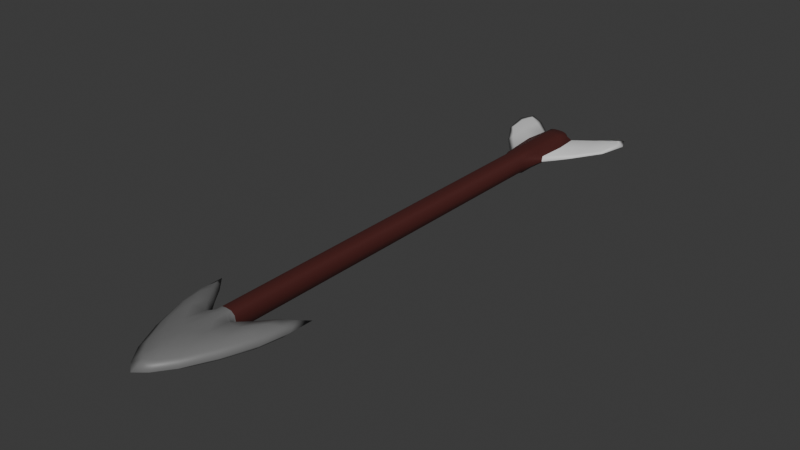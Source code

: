 # Source: Arrow.blend  (saved by Blender 5.0.119; exported with 4.5.12 LTS)
import bpy
from mathutils import Matrix  # noqa: F401  (used for matrix-valued properties, if any)

bpy.ops.wm.read_factory_settings(use_empty=True)
scene = bpy.context.scene
scene.name = 'Scene'

# ---- collections
col_collection = bpy.data.collections.new('Collection'); scene.collection.children.link(col_collection)

# ---- materials (node trees are filled in below, after node groups)
mat_wood = bpy.data.materials.new('Wood')
mat_wood.alpha_threshold = 0.0
mat_wood.use_backface_culling_lightprobe_volume = False
mat_wood.roughness = 0.5
mat_wood.line_color = (0.0, 0.0, 0.0, 1.0)
mat_metal = bpy.data.materials.new('Metal')
mat_feather = bpy.data.materials.new('Feather')

# ---- material node trees
mat_wood.use_nodes = True; mat_wood.node_tree.nodes.clear()
_N = mat_wood.node_tree.nodes; _L = mat_wood.node_tree.links
n0 = _N.new('ShaderNodeOutputMaterial'); n0.name = 'Material Output'; n0.location = (200, 100)
n1 = _N.new('ShaderNodeBsdfPrincipled'); n1.name = 'Principled BSDF'; n1.location = (-200, 100)
n1.inputs[0].default_value = (0.07199, 0.01551, 0.01344, 1.0)
_L.new(n1.outputs[0], n0.inputs[0])
n0.is_active_output = True
mat_metal.use_nodes = True; mat_metal.node_tree.nodes.clear()
_N = mat_metal.node_tree.nodes; _L = mat_metal.node_tree.links
n0 = _N.new('ShaderNodeBsdfPrincipled'); n0.name = 'Principled BSDF'; n0.location = (-200, 100)
n0.inputs[0].default_value = (0.1701, 0.1701, 0.1701, 1.0)
n1 = _N.new('ShaderNodeOutputMaterial'); n1.name = 'Material Output'; n1.location = (200, 100)
_L.new(n0.outputs[0], n1.inputs[0])
n1.is_active_output = True
mat_feather.use_nodes = True; mat_feather.node_tree.nodes.clear()
_N = mat_feather.node_tree.nodes; _L = mat_feather.node_tree.links
n0 = _N.new('ShaderNodeBsdfPrincipled'); n0.name = 'Principled BSDF'; n0.location = (-200, 100)
n1 = _N.new('ShaderNodeOutputMaterial'); n1.name = 'Material Output'; n1.location = (200, 100)
_L.new(n0.outputs[0], n1.inputs[0])
n1.is_active_output = True

# ---- world
world_world = bpy.data.worlds.new('World'); scene.world = world_world
world_world.use_nodes = True; world_world.node_tree.nodes.clear()
_N = world_world.node_tree.nodes; _L = world_world.node_tree.links
n0 = _N.new('ShaderNodeOutputWorld'); n0.name = 'World Output'; n0.location = (200, 100)
n1 = _N.new('ShaderNodeBackground'); n1.name = 'Background'; n1.location = (-200, 100)
n1.inputs[0].default_value = (0.05088, 0.05088, 0.05088, 1.0)
_L.new(n1.outputs[0], n0.inputs[0])
n0.is_active_output = True
world_world.color = (0.05088, 0.05088, 0.05088)
world_world.sun_shadow_jitter_overblur = 0.0

# ---- meshes
me_cube_001 = bpy.data.meshes.new('Cube.001')
me_cube_001.from_pydata([(-0.189, -3.094, -0.1153), (-0.189, -3.094, 0.1153), (-0.1272, 3.723, -0.1345), (-0.1272, 3.723, 0.1345), (2.369e-08, -3.21, -0.1517), (2.369e-08, -3.21, 0.1517), (2.369e-08, 3.724, -0.1517), (2.369e-08, 3.724, 0.1517), (2.369e-08, 3.013, 0.1518), (2.369e-08, 3.013, -0.1516), (-0.1272, 3.016, 0.1346), (-0.1272, 3.016, -0.1345), (2.369e-08, -3.849, -0.1264), (2.369e-08, -3.849, 0.1264), (-0.2229, -3.669, 0.1264), (-0.2229, -3.669, -0.1264), (2.369e-08, 3.957, 0.1011), (2.369e-08, 3.957, -0.1011), (-0.1272, 3.944, -0.09043), (-0.1272, 3.944, 0.09039), (-0.1343, 2.702, -0.1075), (-0.2542, 3.09, 0.04739), (-0.2542, 3.09, -0.04738), (-0.2542, 3.885, -0.0474), (-0.2542, 3.885, 0.04737), (-0.1343, 2.702, 0.1076), (-0.7876, 4.369, 0.01796), (-0.7876, 4.369, -0.018), (-0.7876, 3.837, -0.018), (-0.7876, 3.837, 0.01796), (-0.5535, -2.639, -0.08429), (-0.5535, -2.639, 0.08425), (-0.5301, -3.084, 0.1137), (-0.5301, -3.084, -0.1138), (-0.1272, -2.938, 0.1011), (-0.1272, -2.938, -0.1011), (2.369e-08, -2.938, 0.1517), (2.369e-08, -2.938, -0.1517), (-0.675, -3.073, -1.835e-05), (-0.751, -2.343, -1.835e-05), (2.369e-08, -4.294, -1.835e-05), (-0.322, -3.938, -1.835e-05), (0.189, -3.094, -0.1153), (0.189, -3.094, 0.1153), (0.1272, 3.723, -0.1345), (0.1272, 3.723, 0.1345), (0.1272, 3.016, 0.1346), (0.1272, 3.016, -0.1345), (0.2229, -3.669, 0.1264), (0.2229, -3.669, -0.1264), (0.1272, 3.944, -0.09043), (0.1272, 3.944, 0.09039), (0.1343, 2.702, -0.1075), (0.2542, 3.09, 0.04739), (0.2542, 3.09, -0.04738), (0.2542, 3.885, -0.0474), (0.2542, 3.885, 0.04737), (0.1343, 2.702, 0.1076), (0.7876, 4.369, 0.01796), (0.7876, 4.369, -0.018), (0.7876, 3.837, -0.018), (0.7876, 3.837, 0.01796), (0.5535, -2.639, -0.08429), (0.5535, -2.639, 0.08425), (0.5301, -3.084, 0.1137), (0.5301, -3.084, -0.1138), (0.1272, -2.938, 0.1011), (0.1272, -2.938, -0.1011), (0.675, -3.073, -1.835e-05), (0.751, -2.343, -1.835e-05), (0.322, -3.938, -1.835e-05), (2.369e-08, 2.702, -0.1516), (-0.2202, -2.989, -1.739e-05), (2.369e-08, -3.516, 0.1485), (-0.1599, 3.917, -0.06924), (-0.07313, 3.724, -0.1495), (-0.07313, 3.724, 0.1495), (-0.1272, 3.897, -0.1317), (-0.1272, 3.953, -1.835e-05), (-0.07952, -3.197, -0.148), (-0.07952, -3.197, 0.1479), (-0.07313, 3.013, 0.1496), (-0.07313, 3.013, -0.1495), (2.369e-08, 3.374, 0.1517), (-0.1336, -3.018, -0.1027), (-0.1279, 2.749, 0.1347), (-0.1272, 3.374, -0.1329), (-0.2041, -3.381, 0.1448), (-0.2041, -3.381, -0.1448), (2.369e-08, -3.516, -0.1485), (-0.1272, 3.374, 0.133), (-0.09401, -3.813, 0.1264), (-0.09401, -3.813, -0.1264), (2.369e-08, -4.1, 0.07267), (2.369e-08, 3.903, -0.1454), (2.369e-08, 3.374, -0.1516), (-0.1272, 3.897, 0.1317), (2.369e-08, 3.903, 0.1454), (2.369e-08, 3.969, -1.835e-05), (-0.07313, 3.955, 0.09977), (-0.07313, 3.955, -0.0998), (2.369e-08, -3.033, 0.1517), (-0.1279, 2.749, -0.1346), (-0.1599, 3.917, 0.06921), (-0.2852, 4.024, -1.809e-05), (-0.2852, 3.527, -0.05378), (-0.2852, 3.018, 4.087e-07), (-0.2852, 3.527, 0.05377), (-0.1599, 3.028, -0.09841), (-0.1599, 3.737, -0.09845), (-0.1599, 3.028, 0.09848), (-0.1599, 3.737, 0.09844), (2.369e-08, 2.702, 0.1518), (-0.1612, 2.753, 0.07117), (-0.1612, 2.753, -0.07109), (-0.8339, 4.482, -1.835e-05), (-0.8339, 4.156, -0.02193), (-0.8339, 3.83, -1.835e-05), (-0.8339, 4.156, 0.0219), (-0.5625, 3.505, 0.02532), (-0.5625, 3.505, -0.02535), (-0.5625, 4.184, -0.02535), (-0.5625, 4.184, 0.02532), (-0.5502, -2.563, -1.834e-05), (-0.5514, -2.853, 0.119), (-0.5514, -2.853, -0.119), (-0.6654, -2.504, -0.04689), (-0.3977, -3.363, -0.1243), (-0.379, -2.881, -0.1006), (-0.379, -2.881, 0.1005), (-0.3977, -3.363, 0.1242), (-0.1336, -3.018, 0.1026), (2.369e-08, -3.033, -0.1517), (-0.1463, -2.938, -1.263e-05), (-0.07313, -2.938, -0.1454), (-0.07313, -2.938, 0.1454), (-0.6017, -3.072, -0.07106), (-0.6654, -2.504, 0.04686), (-0.265, -3.842, -0.0727), (2.369e-08, -4.1, -0.0727), (-0.517, -3.534, -1.835e-05), (-0.151, -4.17, -1.835e-05), (-0.7415, -2.681, -1.835e-05), (-0.265, -3.842, 0.07267), (-0.6017, -3.072, 0.07103), (0.2202, -2.989, -1.739e-05), (0.1599, 3.917, -0.06924), (0.07313, 3.724, -0.1495), (0.07313, 3.724, 0.1495), (0.1272, 3.897, -0.1317), (0.1272, 3.953, -1.835e-05), (0.07952, -3.197, -0.148), (0.07952, -3.197, 0.1479), (0.07313, 3.013, 0.1496), (0.07313, 3.013, -0.1495), (0.1336, -3.018, -0.1027), (0.1279, 2.749, 0.1347), (0.1272, 3.374, -0.1329), (0.2041, -3.381, 0.1448), (0.2041, -3.381, -0.1448), (0.1272, 3.374, 0.133), (0.09401, -3.813, 0.1264), (0.09401, -3.813, -0.1264), (0.1272, 3.897, 0.1317), (0.07313, 3.955, 0.09977), (0.07313, 3.955, -0.0998), (0.1279, 2.749, -0.1346), (0.1599, 3.917, 0.06921), (0.2852, 4.024, -1.809e-05), (0.2852, 3.527, -0.05378), (0.2852, 3.018, 4.095e-07), (0.2852, 3.527, 0.05377), (0.1599, 3.028, -0.09841), (0.1599, 3.737, -0.09845), (0.1599, 3.028, 0.09848), (0.1599, 3.737, 0.09844), (0.1612, 2.753, 0.07117), (0.1612, 2.753, -0.07109), (0.8339, 4.482, -1.835e-05), (0.8339, 4.156, -0.02193), (0.8339, 3.83, -1.835e-05), (0.8339, 4.156, 0.0219), (0.5625, 3.505, 0.02532), (0.5625, 3.505, -0.02535), (0.5625, 4.184, -0.02535), (0.5625, 4.184, 0.02532), (0.5502, -2.563, -1.835e-05), (0.5514, -2.853, 0.119), (0.5514, -2.853, -0.119), (0.6654, -2.504, -0.04689), (0.3977, -3.363, -0.1243), (0.379, -2.881, -0.1006), (0.379, -2.881, 0.1005), (0.3977, -3.363, 0.1242), (0.1336, -3.018, 0.1026), (0.1463, -2.938, -1.263e-05), (0.07313, -2.938, -0.1454), (0.07313, -2.938, 0.1454), (0.6017, -3.072, -0.07106), (0.6654, -2.504, 0.04686), (0.265, -3.842, -0.0727), (0.517, -3.534, -1.835e-05), (0.151, -4.17, -1.835e-05), (0.7415, -2.681, -1.835e-05), (0.265, -3.842, 0.07267), (0.6017, -3.072, 0.07103), (-0.07313, 3.967, -1.835e-05), (-0.07313, 3.902, 0.1436), (-0.3814, -3.118, -0.1397), (-0.07313, 3.374, 0.1494), (-0.07433, -3.03, 0.1457), (-0.07433, -3.03, -0.1458), (-0.07313, 3.374, -0.1493), (-0.08367, -3.497, 0.1478), (-0.643, -2.459, -1.835e-05), (-0.08367, -3.497, -0.1479), (-0.07313, 3.902, -0.1437), (-0.165, 3.936, -1.828e-05), (-0.1507, 3.881, 0.107), (-0.5692, 3.388, -1.599e-05), (-0.165, 3.392, -0.09464), (-0.1675, 2.702, 3.572e-05), (-0.165, 3.392, 0.09466), (-0.1507, 3.881, -0.1071), (-0.07332, 2.702, -0.1493), (-0.07332, 2.702, 0.1495), (-0.9313, 4.267, -1.835e-05), (-0.151, 2.83, 0.1078), (-0.151, 2.83, -0.1077), (-0.5692, 4.315, -1.828e-05), (-0.5692, 3.852, 0.03416), (-0.5692, 3.852, -0.03419), (-0.6637, -2.729, -0.06926), (-0.3814, -3.118, 0.1397), (-0.4492, -3.483, -0.07229), (-0.3809, -2.793, -1.823e-05), (-0.155, -3.007, -1.525e-05), (-0.6637, -2.729, 0.06923), (-0.1182, -4.027, -0.0727), (-0.4492, -3.483, 0.07226), (-0.1182, -4.027, 0.07267), (0.07313, 3.967, -1.835e-05), (0.07313, 3.902, 0.1436), (0.3814, -3.118, -0.1397), (0.07313, 3.374, 0.1494), (0.07433, -3.03, 0.1457), (0.07433, -3.03, -0.1458), (0.07313, 3.374, -0.1493), (0.08367, -3.497, 0.1478), (0.643, -2.459, -1.835e-05), (0.08367, -3.497, -0.1479), (0.07313, 3.902, -0.1437), (0.165, 3.936, -1.828e-05), (0.1507, 3.881, 0.107), (0.5692, 3.388, -1.599e-05), (0.165, 3.392, -0.09464), (0.1675, 2.702, 3.572e-05), (0.165, 3.392, 0.09466), (0.1507, 3.881, -0.1071), (0.07332, 2.702, -0.1493), (0.07332, 2.702, 0.1495), (0.9313, 4.267, -1.835e-05), (0.151, 2.83, 0.1078), (0.151, 2.83, -0.1077), (0.5692, 4.315, -1.828e-05), (0.5692, 3.852, 0.03416), (0.5692, 3.852, -0.03419), (0.6637, -2.729, -0.06926), (0.3814, -3.118, 0.1397), (0.4492, -3.483, -0.07229), (0.3809, -2.793, -1.823e-05), (0.155, -3.007, -1.524e-05), (0.6637, -2.729, 0.06923), (0.1182, -4.027, -0.0727), (0.4492, -3.483, 0.07226), (0.1182, -4.027, 0.07267)], [], [(18, 206, 100), (19, 206, 78), (99, 98, 206), (100, 98, 17), (76, 96, 3), (7, 207, 76), (207, 16, 99), (96, 99, 19), (0, 208, 128), (88, 127, 208), (208, 33, 125), (128, 125, 30), (3, 209, 76), (10, 209, 90), (81, 83, 209), (76, 83, 7), (131, 135, 34), (1, 210, 131), (80, 101, 210), (210, 36, 135), (37, 211, 134), (132, 79, 211), (211, 0, 84), (134, 84, 35), (95, 75, 6), (95, 82, 212), (212, 11, 86), (212, 2, 75), (10, 81, 209), (3, 90, 209), (128, 208, 125), (208, 127, 33), (134, 20, 224), (5, 213, 73), (80, 87, 213), (213, 14, 91), (73, 91, 13), (123, 137, 31), (126, 123, 30), (126, 39, 214), (79, 88, 0), (4, 215, 79), (89, 92, 215), (215, 15, 88), (6, 216, 94), (75, 77, 216), (77, 100, 216), (216, 17, 94), (88, 15, 127), (0, 88, 208), (96, 207, 99), (207, 97, 16), (74, 78, 18), (23, 217, 74), (217, 24, 103), (78, 103, 19), (19, 218, 96), (24, 218, 103), (3, 218, 111), (7, 97, 207), (76, 207, 96), (22, 219, 120), (21, 219, 106), (119, 117, 219), (120, 117, 28), (22, 220, 108), (105, 109, 220), (220, 2, 86), (108, 86, 11), (25, 113, 221), (113, 106, 221), (106, 114, 221), (221, 114, 20), (90, 110, 10), (3, 222, 90), (111, 107, 222), (222, 21, 110), (2, 223, 77), (23, 223, 109), (18, 223, 74), (9, 224, 82), (102, 224, 20), (82, 102, 11), (85, 81, 10), (85, 25, 225), (225, 8, 81), (27, 226, 115), (116, 117, 226), (117, 118, 226), (226, 26, 115), (21, 227, 110), (85, 113, 25), (10, 227, 85), (114, 102, 20), (22, 228, 114), (11, 228, 108), (104, 122, 24), (104, 121, 229), (229, 27, 115), (229, 26, 122), (107, 119, 21), (24, 230, 107), (122, 118, 230), (230, 29, 119), (23, 231, 121), (105, 120, 231), (231, 28, 116), (121, 116, 27), (30, 232, 126), (125, 136, 232), (232, 38, 142), (126, 142, 39), (87, 130, 14), (1, 233, 87), (129, 124, 233), (233, 32, 130), (127, 136, 33), (15, 234, 127), (138, 140, 234), (136, 140, 38), (72, 129, 1), (72, 128, 235), (235, 30, 123), (235, 31, 129), (1, 236, 72), (34, 236, 131), (236, 35, 84), (236, 0, 72), (19, 99, 206), (100, 206, 98), (124, 144, 32), (31, 237, 124), (137, 142, 237), (237, 38, 144), (92, 138, 15), (12, 238, 92), (139, 141, 238), (238, 41, 138), (14, 239, 143), (130, 144, 239), (144, 140, 239), (143, 140, 41), (13, 240, 93), (91, 143, 240), (240, 41, 141), (93, 141, 40), (39, 137, 214), (249, 69, 189), (76, 209, 83), (81, 8, 83), (20, 133, 221), (50, 241, 150), (165, 98, 241), (98, 164, 241), (241, 51, 150), (163, 148, 45), (163, 164, 242), (242, 16, 97), (242, 7, 148), (42, 243, 159), (191, 188, 243), (243, 65, 190), (159, 190, 49), (45, 244, 160), (148, 83, 244), (83, 153, 244), (244, 46, 160), (197, 194, 66), (36, 245, 197), (101, 152, 245), (245, 43, 194), (37, 246, 132), (196, 155, 246), (246, 42, 151), (132, 151, 4), (147, 95, 6), (44, 247, 147), (247, 47, 154), (95, 154, 9), (52, 195, 67), (5, 248, 152), (73, 161, 248), (248, 48, 158), (152, 158, 43), (199, 186, 63), (69, 249, 199), (186, 189, 62), (159, 151, 42), (49, 250, 159), (162, 89, 250), (250, 4, 151), (6, 251, 147), (17, 251, 94), (165, 149, 251), (147, 149, 44), (150, 146, 50), (150, 167, 252), (252, 56, 168), (252, 55, 146), (51, 253, 167), (45, 253, 163), (56, 253, 175), (54, 254, 170), (183, 180, 254), (180, 182, 254), (254, 53, 170), (54, 255, 169), (172, 157, 255), (255, 44, 173), (169, 173, 55), (176, 57, 256), (52, 177, 256), (177, 170, 256), (176, 170, 53), (174, 160, 46), (53, 257, 174), (171, 175, 257), (257, 45, 160), (44, 258, 173), (50, 258, 149), (55, 258, 146), (9, 259, 71), (154, 166, 259), (259, 166, 52), (153, 156, 46), (8, 260, 153), (156, 260, 57), (59, 261, 179), (58, 261, 178), (181, 180, 261), (179, 180, 60), (53, 262, 176), (46, 262, 174), (176, 156, 57), (166, 177, 52), (47, 263, 166), (54, 263, 172), (185, 168, 56), (58, 264, 185), (264, 59, 184), (168, 184, 55), (182, 171, 53), (61, 265, 182), (181, 185, 265), (265, 56, 171), (55, 266, 169), (184, 179, 266), (266, 60, 183), (169, 183, 54), (62, 267, 188), (189, 203, 267), (267, 68, 198), (188, 198, 65), (193, 158, 48), (64, 268, 193), (187, 192, 268), (268, 43, 158), (198, 190, 65), (198, 201, 269), (201, 200, 269), (269, 49, 190), (192, 145, 43), (63, 270, 192), (270, 62, 191), (145, 191, 42), (43, 271, 194), (42, 271, 145), (271, 67, 195), (271, 66, 194), (18, 78, 206), (99, 16, 98), (36, 260, 112), (205, 187, 64), (68, 272, 205), (203, 199, 272), (272, 63, 187), (200, 162, 49), (70, 273, 200), (202, 139, 273), (273, 12, 162), (48, 274, 193), (204, 201, 274), (201, 205, 274), (193, 205, 64), (13, 275, 161), (93, 202, 275), (275, 70, 204), (161, 204, 48), (37, 132, 211), (132, 4, 79), (134, 211, 84), (211, 79, 0), (131, 210, 135), (1, 80, 210), (210, 101, 36), (80, 5, 101), (195, 57, 66), (36, 225, 135), (25, 133, 34), (37, 224, 71), (259, 37, 71), (52, 196, 259), (197, 57, 260), (25, 135, 225), (95, 212, 75), (95, 9, 82), (212, 82, 11), (212, 86, 2), (134, 35, 20), (5, 80, 213), (80, 1, 87), (213, 87, 14), (73, 213, 91), (123, 214, 137), (126, 214, 123), (79, 215, 88), (4, 89, 215), (89, 12, 92), (215, 92, 15), (6, 75, 216), (75, 2, 77), (77, 18, 100), (216, 100, 17), (74, 217, 78), (23, 104, 217), (217, 104, 24), (78, 217, 103), (19, 103, 218), (24, 111, 218), (3, 96, 218), (22, 106, 219), (21, 119, 219), (119, 29, 117), (120, 219, 117), (22, 105, 220), (105, 23, 109), (220, 109, 2), (108, 220, 86), (113, 21, 106), (106, 22, 114), (90, 222, 110), (3, 111, 222), (111, 24, 107), (222, 107, 21), (2, 109, 223), (23, 74, 223), (18, 77, 223), (9, 71, 224), (82, 224, 102), (85, 225, 81), (225, 112, 8), (27, 116, 226), (116, 28, 117), (117, 29, 118), (226, 118, 26), (21, 113, 227), (85, 227, 113), (10, 110, 227), (114, 228, 102), (22, 108, 228), (11, 102, 228), (104, 229, 122), (104, 23, 121), (229, 121, 27), (229, 115, 26), (107, 230, 119), (24, 122, 230), (122, 26, 118), (230, 118, 29), (23, 105, 231), (105, 22, 120), (231, 120, 28), (121, 231, 116), (30, 125, 232), (125, 33, 136), (232, 136, 38), (126, 232, 142), (87, 233, 130), (1, 129, 233), (129, 31, 124), (233, 124, 32), (127, 234, 136), (15, 138, 234), (138, 41, 140), (136, 234, 140), (72, 235, 129), (72, 0, 128), (235, 128, 30), (235, 123, 31), (1, 131, 236), (34, 133, 236), (236, 133, 35), (236, 84, 0), (124, 237, 144), (31, 137, 237), (137, 39, 142), (237, 142, 38), (92, 238, 138), (12, 139, 238), (139, 40, 141), (238, 141, 41), (14, 130, 239), (130, 32, 144), (144, 38, 140), (143, 239, 140), (13, 91, 240), (91, 14, 143), (240, 143, 41), (93, 240, 141), (20, 35, 133), (50, 165, 241), (165, 17, 98), (98, 16, 164), (241, 164, 51), (163, 242, 148), (163, 51, 164), (242, 164, 16), (242, 97, 7), (42, 191, 243), (191, 62, 188), (243, 188, 65), (159, 243, 190), (45, 148, 244), (148, 7, 83), (83, 8, 153), (244, 153, 46), (197, 245, 194), (36, 101, 245), (101, 5, 152), (245, 152, 43), (37, 196, 246), (196, 67, 155), (246, 155, 42), (132, 246, 151), (147, 247, 95), (44, 157, 247), (247, 157, 47), (95, 247, 154), (52, 256, 195), (5, 73, 248), (73, 13, 161), (248, 161, 48), (152, 248, 158), (199, 249, 186), (186, 249, 189), (159, 250, 151), (49, 162, 250), (162, 12, 89), (250, 89, 4), (6, 94, 251), (17, 165, 251), (165, 50, 149), (147, 251, 149), (150, 252, 146), (150, 51, 167), (252, 167, 56), (252, 168, 55), (51, 163, 253), (45, 175, 253), (56, 167, 253), (54, 183, 254), (183, 60, 180), (180, 61, 182), (254, 182, 53), (54, 172, 255), (172, 47, 157), (255, 157, 44), (169, 255, 173), (177, 54, 170), (176, 256, 170), (174, 257, 160), (53, 171, 257), (171, 56, 175), (257, 175, 45), (44, 149, 258), (50, 146, 258), (55, 173, 258), (9, 154, 259), (154, 47, 166), (153, 260, 156), (8, 112, 260), (59, 178, 261), (58, 181, 261), (181, 61, 180), (179, 261, 180), (53, 174, 262), (46, 156, 262), (176, 262, 156), (166, 263, 177), (47, 172, 263), (54, 177, 263), (185, 264, 168), (58, 178, 264), (264, 178, 59), (168, 264, 184), (182, 265, 171), (61, 181, 265), (181, 58, 185), (265, 185, 56), (55, 184, 266), (184, 59, 179), (266, 179, 60), (169, 266, 183), (62, 189, 267), (189, 69, 203), (267, 203, 68), (188, 267, 198), (193, 268, 158), (64, 187, 268), (187, 63, 192), (268, 192, 43), (198, 269, 190), (198, 68, 201), (201, 70, 200), (269, 200, 49), (192, 270, 145), (63, 186, 270), (270, 186, 62), (145, 270, 191), (43, 145, 271), (42, 155, 271), (271, 155, 67), (271, 195, 66), (36, 197, 260), (205, 272, 187), (68, 203, 272), (203, 69, 199), (272, 199, 63), (200, 273, 162), (70, 202, 273), (202, 40, 139), (273, 139, 12), (48, 204, 274), (204, 70, 201), (201, 68, 205), (193, 274, 205), (13, 93, 275), (93, 40, 202), (275, 202, 70), (161, 275, 204), (195, 256, 57), (36, 112, 225), (25, 221, 133), (37, 134, 224), (259, 196, 37), (52, 67, 196), (197, 66, 57), (25, 34, 135)])
me_cube_001.polygons.foreach_set('use_smooth', [True] * 548)
me_cube_001.polygons.foreach_set('material_index', [0, 0, 0, 0, 0, 0, 0, 0, 1, 1, 1, 1, 0, 0, 0, 0, 1, 1, 1, 1, 1, 1, 1, 1, 0, 0, 0, 0, 0, 0, 1, 1, 0, 1, 1, 1, 1, 1, 1, 1, 1, 1, 1, 1, 0, 0, 0, 0, 1, 1, 0, 0, 0, 0, 0, 0, 0, 0, 0, 0, 0, 2, 2, 2, 2, 0, 0, 0, 0, 0, 0, 0, 0, 0, 0, 0, 0, 0, 0, 0, 0, 0, 0, 0, 0, 0, 2, 2, 2, 2, 0, 0, 0, 0, 0, 0, 2, 2, 2, 2, 2, 2, 2, 2, 2, 2, 2, 2, 1, 1, 1, 1, 1, 1, 1, 1, 1, 1, 1, 1, 1, 1, 1, 1, 1, 1, 1, 1, 0, 0, 1, 1, 1, 1, 1, 1, 1, 1, 1, 1, 1, 1, 1, 1, 1, 1, 1, 1, 0, 0, 0, 0, 0, 0, 0, 0, 0, 0, 0, 1, 1, 1, 1, 0, 0, 0, 0, 1, 1, 1, 1, 1, 1, 1, 1, 0, 0, 0, 0, 0, 1, 1, 1, 1, 1, 1, 1, 1, 1, 1, 1, 0, 0, 0, 0, 0, 0, 0, 0, 0, 0, 0, 2, 2, 2, 2, 0, 0, 0, 0, 0, 0, 0, 0, 0, 0, 0, 0, 0, 0, 0, 0, 0, 0, 0, 0, 0, 2, 2, 2, 2, 0, 0, 0, 0, 0, 0, 2, 2, 2, 2, 2, 2, 2, 2, 2, 2, 2, 2, 1, 1, 1, 1, 1, 1, 1, 1, 1, 1, 1, 1, 1, 1, 1, 1, 1, 1, 1, 1, 0, 0, 0, 1, 1, 1, 1, 1, 1, 1, 1, 1, 1, 1, 1, 1, 1, 1, 1, 1, 1, 1, 1, 1, 1, 1, 1, 0, 0, 0, 0, 0, 0, 0, 0, 0, 0, 0, 0, 0, 1, 1, 1, 1, 1, 1, 1, 1, 1, 1, 0, 0, 0, 0, 0, 0, 0, 0, 0, 0, 0, 2, 2, 2, 2, 0, 0, 0, 0, 0, 0, 0, 0, 0, 0, 0, 0, 0, 0, 0, 0, 0, 2, 2, 2, 2, 0, 0, 0, 0, 0, 0, 2, 2, 2, 2, 2, 2, 2, 2, 2, 2, 2, 2, 1, 1, 1, 1, 1, 1, 1, 1, 1, 1, 1, 1, 1, 1, 1, 1, 1, 1, 1, 1, 1, 1, 1, 1, 1, 1, 1, 1, 1, 1, 1, 1, 1, 1, 1, 1, 0, 0, 0, 0, 0, 0, 0, 0, 0, 1, 1, 1, 1, 0, 0, 0, 0, 1, 1, 1, 1, 1, 1, 1, 1, 0, 0, 0, 0, 0, 1, 1, 1, 1, 1, 1, 1, 1, 1, 1, 0, 0, 0, 0, 0, 0, 0, 0, 0, 0, 0, 2, 2, 2, 2, 0, 0, 0, 0, 0, 0, 0, 0, 0, 0, 0, 0, 0, 0, 0, 0, 0, 2, 2, 2, 2, 0, 0, 0, 0, 0, 0, 2, 2, 2, 2, 2, 2, 2, 2, 2, 2, 2, 2, 1, 1, 1, 1, 1, 1, 1, 1, 1, 1, 1, 1, 1, 1, 1, 1, 1, 1, 1, 1, 0, 1, 1, 1, 1, 1, 1, 1, 1, 1, 1, 1, 1, 1, 1, 1, 1, 0, 0, 0, 0, 0, 0, 0, 0])
_uv = me_cube_001.uv_layers.new(name='UVMap')
_uv.uv.foreach_set('vector', [0.375, 0.25, 0.5, 0.3785, 0.375, 0.375, 0.625, 0.25, 0.5, 0.3785, 0.4999, 0.2847, 0.625, 0.375, 0.5, 0.5, 0.5, 0.3785, 0.375, 0.375, 0.5, 0.5, 0.375, 0.5, 0.75, 0.5054, 0.875, 0.5, 0.875, 0.5, 0.625, 0.5, 0.75, 0.5005, 0.75, 0.5054, 0.75, 0.5005, 0.625, 0.5, 0.75, 0.5, 0.875, 0.5, 0.75, 0.5, 0.875, 0.5, 0.125, 0.75, 0.1293, 0.75, 0.125, 0.75, 0.1632, 0.75, 0.1302, 0.75, 0.1293, 0.75, 0.1293, 0.75, 0.125, 0.75, 0.125, 0.75, 0.125, 0.75, 0.125, 0.75, 0.125, 0.75, 0.875, 0.5, 0.75, 0.5197, 0.75, 0.5054, 0.875, 0.539, 0.75, 0.5197, 0.875, 0.5195, 0.75, 0.5351, 0.625, 0.5195, 0.75, 0.5197, 0.75, 0.5054, 0.625, 0.5195, 0.625, 0.5, 0.875, 0.7444, 0.75, 0.7394, 0.875, 0.7388, 0.875, 0.75, 0.75, 0.7443, 0.875, 0.7444, 0.7491, 0.7484, 0.625, 0.7444, 0.75, 0.7443, 0.75, 0.7443, 0.625, 0.7388, 0.75, 0.7394, 0.375, 0.7388, 0.25, 0.7443, 0.25, 0.7394, 0.375, 0.7444, 0.2509, 0.7484, 0.25, 0.7443, 0.25, 0.7443, 0.125, 0.75, 0.125, 0.7444, 0.25, 0.7394, 0.125, 0.7444, 0.125, 0.7388, 0.375, 0.5195, 0.25, 0.5054, 0.375, 0.5, 0.375, 0.5195, 0.25, 0.5351, 0.25, 0.5197, 0.25, 0.5197, 0.125, 0.539, 0.125, 0.5195, 0.25, 0.5197, 0.125, 0.5, 0.25, 0.5054, 0.875, 0.539, 0.75, 0.5351, 0.75, 0.5197, 0.875, 0.5, 0.875, 0.5195, 0.75, 0.5197, 0.125, 0.75, 0.1293, 0.75, 0.125, 0.75, 0.1293, 0.75, 0.1302, 0.75, 0.125, 0.75, 0.25, 0.7394, 0.125, 0.5503, 0.25, 0.5466, 0.625, 0.75, 0.7457, 0.7498, 0.625, 0.75, 0.7491, 0.7484, 0.8368, 0.75, 0.7457, 0.7498, 0.7457, 0.7498, 0.8333, 0.75, 0.7448, 0.75, 0.625, 0.75, 0.7448, 0.75, 0.625, 0.75, 0.5127, 0.0, 0.625, 0.0, 0.625, 0.0, 0.5, 0.0, 0.5127, 0.0, 0.375, 0.0, 0.5, 0.0, 0.125, 0.75, 0.5434, 0.0, 0.2509, 0.7484, 0.1632, 0.75, 0.125, 0.75, 0.375, 0.75, 0.2543, 0.7498, 0.2509, 0.7484, 0.375, 0.75, 0.2552, 0.75, 0.2543, 0.7498, 0.2543, 0.7498, 0.1667, 0.75, 0.1632, 0.75, 0.375, 0.5, 0.25, 0.5005, 0.375, 0.5, 0.25, 0.5054, 0.125, 0.5, 0.25, 0.5005, 0.125, 0.5, 0.25, 0.5, 0.25, 0.5005, 0.25, 0.5005, 0.375, 0.5, 0.375, 0.5, 0.1632, 0.75, 0.1667, 0.75, 0.1302, 0.75, 0.125, 0.75, 0.1632, 0.75, 0.1293, 0.75, 0.875, 0.5, 0.75, 0.5005, 0.75, 0.5, 0.75, 0.5005, 0.625, 0.5, 0.625, 0.5, 0.4382, 0.2504, 0.4999, 0.2847, 0.375, 0.25, 0.4607, 0.2453, 0.4998, 0.2533, 0.4382, 0.2504, 0.4998, 0.2533, 0.5387, 0.2453, 0.5614, 0.2504, 0.4999, 0.2847, 0.5614, 0.2504, 0.625, 0.25, 0.625, 0.25, 0.5915, 0.2491, 0.625, 0.25, 0.5387, 0.2453, 0.5915, 0.2491, 0.5614, 0.2504, 0.625, 0.25, 0.5915, 0.2491, 0.5827, 0.2442, 0.625, 0.5, 0.625, 0.5, 0.75, 0.5005, 0.75, 0.5054, 0.75, 0.5005, 0.875, 0.5, 0.4609, 0.2145, 0.5, 0.2131, 0.479, 0.2177, 0.539, 0.2145, 0.5, 0.2131, 0.5, 0.2102, 0.5208, 0.2177, 0.4999, 0.2186, 0.5, 0.2131, 0.479, 0.2177, 0.4999, 0.2186, 0.4851, 0.2208, 0.4609, 0.2145, 0.42, 0.2304, 0.4171, 0.2155, 0.4555, 0.2304, 0.417, 0.2442, 0.42, 0.2304, 0.42, 0.2304, 0.375, 0.25, 0.375, 0.2305, 0.4171, 0.2155, 0.375, 0.2305, 0.375, 0.211, 0.625, 0.1997, 0.5616, 0.2057, 0.5, 0.2031, 0.5616, 0.2057, 0.5, 0.2102, 0.5, 0.2031, 0.5, 0.2102, 0.4384, 0.2057, 0.5, 0.2031, 0.5, 0.2031, 0.4384, 0.2057, 0.375, 0.1997, 0.625, 0.2305, 0.5829, 0.2155, 0.625, 0.211, 0.625, 0.25, 0.5798, 0.2304, 0.625, 0.2305, 0.5827, 0.2442, 0.5441, 0.2304, 0.5798, 0.2304, 0.5798, 0.2304, 0.539, 0.2145, 0.5829, 0.2155, 0.375, 0.25, 0.4083, 0.2491, 0.375, 0.25, 0.4607, 0.2453, 0.4083, 0.2491, 0.417, 0.2442, 0.375, 0.25, 0.4083, 0.2491, 0.4382, 0.2504, 0.375, 0.539, 0.25, 0.5466, 0.25, 0.5351, 0.125, 0.5446, 0.25, 0.5466, 0.125, 0.5503, 0.25, 0.5351, 0.125, 0.5446, 0.125, 0.539, 0.875, 0.5446, 0.75, 0.5351, 0.875, 0.539, 0.875, 0.5446, 0.875, 0.5503, 0.75, 0.5466, 0.75, 0.5466, 0.625, 0.539, 0.75, 0.5351, 0.4849, 0.2403, 0.4998, 0.2305, 0.4996, 0.2424, 0.4817, 0.2305, 0.4999, 0.2186, 0.4998, 0.2305, 0.4999, 0.2186, 0.5178, 0.2305, 0.4998, 0.2305, 0.4998, 0.2305, 0.5145, 0.2403, 0.4996, 0.2424, 0.539, 0.2145, 0.5916, 0.2081, 0.5829, 0.2155, 0.625, 0.2054, 0.5616, 0.2057, 0.625, 0.1997, 0.625, 0.211, 0.5916, 0.2081, 0.625, 0.2054, 0.4384, 0.2057, 0.375, 0.2054, 0.375, 0.1997, 0.4609, 0.2145, 0.4084, 0.2081, 0.4384, 0.2057, 0.375, 0.211, 0.4084, 0.2081, 0.4171, 0.2155, 0.4997, 0.249, 0.5205, 0.2431, 0.5387, 0.2453, 0.4997, 0.249, 0.4788, 0.2431, 0.4996, 0.2477, 0.4996, 0.2477, 0.4849, 0.2403, 0.4996, 0.2424, 0.4996, 0.2477, 0.5145, 0.2403, 0.5205, 0.2431, 0.5441, 0.2304, 0.5208, 0.2177, 0.539, 0.2145, 0.5387, 0.2453, 0.5279, 0.2305, 0.5441, 0.2304, 0.5205, 0.2431, 0.5178, 0.2305, 0.5279, 0.2305, 0.5279, 0.2305, 0.5147, 0.2208, 0.5208, 0.2177, 0.4607, 0.2453, 0.4716, 0.2305, 0.4788, 0.2431, 0.4555, 0.2304, 0.479, 0.2177, 0.4716, 0.2305, 0.4716, 0.2305, 0.4851, 0.2208, 0.4817, 0.2305, 0.4788, 0.2431, 0.4817, 0.2305, 0.4849, 0.2403, 0.125, 0.75, 0.125, 0.75, 0.125, 0.75, 0.125, 0.75, 0.125, 0.75, 0.125, 0.75, 0.125, 0.75, 0.125, 0.75, 0.125, 0.75, 0.125, 0.75, 0.125, 0.75, 0.125, 0.75, 0.8368, 0.75, 0.8698, 0.75, 0.8333, 0.75, 0.875, 0.75, 0.8707, 0.75, 0.8368, 0.75, 0.875, 0.75, 0.875, 0.75, 0.8707, 0.75, 0.8707, 0.75, 0.875, 0.75, 0.8698, 0.75, 0.1302, 0.75, 0.125, 0.75, 0.125, 0.75, 0.1667, 0.75, 0.1293, 0.75, 0.1302, 0.75, 0.1632, 0.75, 0.125, 0.75, 0.1293, 0.75, 0.125, 0.75, 0.125, 0.75, 0.125, 0.75, 0.5, 0.001552, 0.625, 0.0, 0.625, 0.0, 0.5, 0.001552, 0.375, 0.0, 0.5012, 0.0001552, 0.5012, 0.0001552, 0.375, 0.0, 0.5127, 0.0, 0.5012, 0.0001552, 0.625, 0.0, 0.625, 0.0, 0.625, 0.0, 0.5, 0.005686, 0.5, 0.001552, 0.625, 0.01117, 0.5, 0.005686, 0.625, 0.005586, 0.5, 0.005686, 0.375, 0.01117, 0.375, 0.005586, 0.5, 0.005686, 0.375, 0.0, 0.5, 0.001552, 0.625, 0.25, 0.625, 0.375, 0.5, 0.3785, 0.375, 0.375, 0.5, 0.3785, 0.5, 0.5, 0.875, 0.75, 0.875, 0.75, 0.875, 0.75, 0.875, 0.75, 0.875, 0.75, 0.875, 0.75, 0.875, 0.75, 0.875, 0.75, 0.875, 0.75, 0.875, 0.75, 0.875, 0.75, 0.875, 0.75, 0.2552, 0.75, 0.1632, 0.75, 0.1667, 0.75, 0.375, 0.75, 0.2543, 0.75, 0.2552, 0.75, 0.375, 0.75, 0.25, 0.75, 0.2543, 0.75, 0.2543, 0.75, 0.125, 0.75, 0.1632, 0.75, 0.8333, 0.75, 0.8707, 0.75, 0.8368, 0.75, 0.8698, 0.75, 0.875, 0.75, 0.8707, 0.75, 0.875, 0.75, 0.875, 0.75, 0.8707, 0.75, 0.8368, 0.75, 0.875, 0.75, 0.875, 0.75, 0.625, 0.75, 0.7457, 0.75, 0.625, 0.75, 0.7448, 0.75, 0.8368, 0.75, 0.7457, 0.75, 0.7457, 0.75, 0.875, 0.75, 0.75, 0.75, 0.625, 0.75, 0.75, 0.75, 0.625, 0.75, 0.125, 0.75, 0.625, 0.0, 0.5434, 0.0, 0.5434, 0.0, 0.125, 0.75, 0.5, 0.0, 0.75, 0.5054, 0.75, 0.5197, 0.625, 0.5195, 0.75, 0.5351, 0.625, 0.539, 0.625, 0.5195, 0.375, 0.1997, 0.5, 0.01061, 0.5, 0.2031, 0.375, 0.25, 0.5, 0.375, 0.5, 0.25, 0.375, 0.375, 0.5, 0.5, 0.5, 0.375, 0.5, 0.5, 0.625, 0.375, 0.5, 0.375, 0.5, 0.375, 0.625, 0.25, 0.5, 0.25, 0.875, 0.5, 0.75, 0.5, 0.875, 0.5, 0.875, 0.5, 0.75, 0.5, 0.75, 0.5, 0.75, 0.5, 0.625, 0.5, 0.625, 0.5, 0.75, 0.5, 0.625, 0.5, 0.75, 0.5, 0.125, 0.75, 0.1293, 0.75, 0.1632, 0.75, 0.125, 0.75, 0.125, 0.75, 0.1293, 0.75, 0.1293, 0.75, 0.125, 0.75, 0.1302, 0.75, 0.1632, 0.75, 0.1302, 0.75, 0.1667, 0.75, 0.875, 0.5, 0.75, 0.5191, 0.875, 0.5195, 0.75, 0.5, 0.625, 0.5195, 0.75, 0.5191, 0.625, 0.5195, 0.75, 0.5351, 0.75, 0.5191, 0.75, 0.5191, 0.875, 0.539, 0.875, 0.5195, 0.75, 0.7394, 0.875, 0.7444, 0.875, 0.7388, 0.625, 0.7388, 0.75, 0.7445, 0.75, 0.7394, 0.625, 0.7444, 0.75, 0.75, 0.75, 0.7445, 0.75, 0.7445, 0.875, 0.75, 0.875, 0.7444, 0.375, 0.7388, 0.25, 0.7445, 0.375, 0.7444, 0.25, 0.7394, 0.125, 0.7444, 0.25, 0.7445, 0.25, 0.7445, 0.125, 0.75, 0.25, 0.75, 0.375, 0.7444, 0.25, 0.75, 0.375, 0.75, 0.25, 0.5, 0.375, 0.5195, 0.375, 0.5, 0.125, 0.5, 0.25, 0.5191, 0.25, 0.5, 0.25, 0.5191, 0.125, 0.539, 0.25, 0.5351, 0.375, 0.5195, 0.25, 0.5351, 0.375, 0.539, 0.375, 0.1997, 0.5, 0.01061, 0.375, 0.01117, 0.625, 0.75, 0.7457, 0.75, 0.75, 0.75, 0.625, 0.75, 0.7448, 0.75, 0.7457, 0.75, 0.7457, 0.75, 0.8333, 0.75, 0.8368, 0.75, 0.75, 0.75, 0.8368, 0.75, 0.875, 0.75, 0.625, 0.0, 0.5127, 0.0, 0.625, 0.0, 0.875, 0.75, 0.5434, 0.0, 0.875, 0.75, 0.5127, 0.0, 0.5, 0.0, 0.375, 0.0, 0.1632, 0.75, 0.25, 0.75, 0.125, 0.75, 0.1667, 0.75, 0.2543, 0.75, 0.1632, 0.75, 0.2552, 0.75, 0.375, 0.75, 0.2543, 0.75, 0.2543, 0.75, 0.375, 0.75, 0.25, 0.75, 0.375, 0.5, 0.25, 0.5, 0.25, 0.5, 0.375, 0.5, 0.25, 0.5, 0.375, 0.5, 0.25, 0.5, 0.125, 0.5, 0.25, 0.5, 0.25, 0.5, 0.125, 0.5, 0.125, 0.5, 0.5, 0.25, 0.4391, 0.25, 0.375, 0.25, 0.5, 0.25, 0.5605, 0.25, 0.4998, 0.25, 0.4998, 0.25, 0.5292, 0.25, 0.4996, 0.2497, 0.4998, 0.25, 0.4699, 0.25, 0.4391, 0.25, 0.625, 0.25, 0.5905, 0.25, 0.5605, 0.25, 0.625, 0.25, 0.5905, 0.25, 0.625, 0.25, 0.5292, 0.25, 0.5905, 0.25, 0.5771, 0.25, 0.4703, 0.211, 0.5, 0.2121, 0.5, 0.211, 0.4785, 0.2164, 0.5, 0.211, 0.5, 0.2121, 0.5, 0.211, 0.5213, 0.2164, 0.5, 0.2121, 0.5, 0.2121, 0.5296, 0.211, 0.5, 0.211, 0.4703, 0.211, 0.4221, 0.2309, 0.4701, 0.2305, 0.4182, 0.2153, 0.375, 0.2305, 0.4221, 0.2309, 0.4221, 0.2309, 0.375, 0.25, 0.4225, 0.25, 0.4701, 0.2305, 0.4225, 0.25, 0.4699, 0.25, 0.5608, 0.2054, 0.625, 0.1997, 0.5, 0.2031, 0.375, 0.1997, 0.4392, 0.2054, 0.5, 0.2031, 0.4392, 0.2054, 0.5, 0.211, 0.5, 0.2031, 0.5608, 0.2054, 0.5, 0.211, 0.5296, 0.211, 0.5817, 0.2153, 0.625, 0.2305, 0.625, 0.211, 0.5296, 0.211, 0.5776, 0.2309, 0.5817, 0.2153, 0.5294, 0.2305, 0.5771, 0.25, 0.5776, 0.2309, 0.5776, 0.2309, 0.625, 0.25, 0.625, 0.2305, 0.375, 0.25, 0.4092, 0.25, 0.4225, 0.25, 0.375, 0.25, 0.4092, 0.25, 0.375, 0.25, 0.4699, 0.25, 0.4092, 0.25, 0.4391, 0.25, 0.375, 0.539, 0.25, 0.5466, 0.375, 0.5446, 0.25, 0.5351, 0.125, 0.5446, 0.25, 0.5466, 0.25, 0.5466, 0.125, 0.5446, 0.125, 0.5503, 0.75, 0.5351, 0.875, 0.5446, 0.875, 0.539, 0.625, 0.539, 0.75, 0.5466, 0.75, 0.5351, 0.875, 0.5446, 0.75, 0.5466, 0.875, 0.5503, 0.4699, 0.25, 0.4998, 0.2305, 0.4701, 0.2305, 0.5292, 0.25, 0.4998, 0.2305, 0.4996, 0.25, 0.5294, 0.2305, 0.5, 0.211, 0.4998, 0.2305, 0.4701, 0.2305, 0.5, 0.211, 0.4703, 0.211, 0.5296, 0.211, 0.5913, 0.208, 0.5608, 0.2054, 0.625, 0.211, 0.5913, 0.208, 0.5817, 0.2153, 0.5608, 0.2054, 0.625, 0.2054, 0.625, 0.1997, 0.375, 0.2054, 0.4392, 0.2054, 0.375, 0.1997, 0.375, 0.211, 0.4087, 0.208, 0.375, 0.2054, 0.4703, 0.211, 0.4087, 0.208, 0.4182, 0.2153, 0.521, 0.2446, 0.4996, 0.2497, 0.5292, 0.25, 0.5292, 0.25, 0.4996, 0.2489, 0.521, 0.2446, 0.4996, 0.2489, 0.4699, 0.25, 0.4782, 0.2446, 0.4996, 0.2497, 0.4782, 0.2446, 0.4699, 0.25, 0.5213, 0.2164, 0.5294, 0.2305, 0.5296, 0.211, 0.5296, 0.211, 0.5278, 0.2305, 0.5213, 0.2164, 0.5294, 0.2305, 0.521, 0.2446, 0.5278, 0.2305, 0.5278, 0.2305, 0.5292, 0.25, 0.5294, 0.2305, 0.4699, 0.25, 0.4718, 0.2305, 0.4701, 0.2305, 0.4782, 0.2446, 0.4701, 0.2305, 0.4718, 0.2305, 0.4718, 0.2305, 0.4703, 0.211, 0.4785, 0.2164, 0.4701, 0.2305, 0.4785, 0.2164, 0.4703, 0.211, 0.125, 0.75, 0.125, 0.75, 0.125, 0.75, 0.125, 0.75, 0.125, 0.75, 0.125, 0.75, 0.125, 0.75, 0.125, 0.75, 0.125, 0.75, 0.125, 0.75, 0.125, 0.75, 0.125, 0.75, 0.8698, 0.75, 0.8368, 0.75, 0.8333, 0.75, 0.875, 0.75, 0.8707, 0.75, 0.8698, 0.75, 0.875, 0.75, 0.875, 0.75, 0.8707, 0.75, 0.8707, 0.75, 0.875, 0.75, 0.8368, 0.75, 0.125, 0.75, 0.1302, 0.75, 0.125, 0.75, 0.125, 0.75, 0.125, 0.75, 0.1293, 0.75, 0.125, 0.75, 0.1632, 0.75, 0.1293, 0.75, 0.1293, 0.75, 0.1667, 0.75, 0.1302, 0.75, 0.625, 0.0, 0.5, 0.0, 0.625, 0.0, 0.625, 0.0, 0.5012, 0.0, 0.625, 0.0, 0.5012, 0.0, 0.375, 0.0, 0.375, 0.0, 0.5, 0.0, 0.375, 0.0, 0.375, 0.0, 0.625, 0.0, 0.5, 0.00553, 0.625, 0.005586, 0.375, 0.0, 0.5, 0.00553, 0.5, 0.0, 0.5, 0.00553, 0.375, 0.01117, 0.5, 0.01061, 0.5, 0.00553, 0.625, 0.01117, 0.625, 0.005586, 0.375, 0.25, 0.4999, 0.2847, 0.5, 0.3785, 0.625, 0.375, 0.625, 0.5, 0.5, 0.5, 0.625, 0.7353, 0.75, 0.5466, 0.625, 0.641, 0.875, 0.75, 0.875, 0.75, 0.875, 0.75, 0.875, 0.75, 0.875, 0.75, 0.875, 0.75, 0.875, 0.75, 0.875, 0.75, 0.875, 0.75, 0.875, 0.75, 0.875, 0.75, 0.875, 0.75, 0.1632, 0.75, 0.2552, 0.75, 0.1667, 0.75, 0.125, 0.75, 0.2543, 0.75, 0.1632, 0.75, 0.25, 0.75, 0.375, 0.75, 0.2543, 0.75, 0.2543, 0.75, 0.375, 0.75, 0.2552, 0.75, 0.8333, 0.75, 0.8707, 0.75, 0.8698, 0.75, 0.8368, 0.75, 0.875, 0.75, 0.8707, 0.75, 0.875, 0.75, 0.875, 0.75, 0.8707, 0.75, 0.8698, 0.75, 0.875, 0.75, 0.875, 0.75, 0.625, 0.75, 0.7457, 0.75, 0.7448, 0.75, 0.625, 0.75, 0.75, 0.75, 0.7457, 0.75, 0.7457, 0.75, 0.875, 0.75, 0.8368, 0.75, 0.7448, 0.75, 0.8368, 0.75, 0.8333, 0.75, 0.375, 0.7388, 0.375, 0.7444, 0.25, 0.7443, 0.375, 0.7444, 0.375, 0.75, 0.2509, 0.7484, 0.25, 0.7394, 0.25, 0.7443, 0.125, 0.7444, 0.25, 0.7443, 0.2509, 0.7484, 0.125, 0.75, 0.875, 0.7444, 0.75, 0.7443, 0.75, 0.7394, 0.875, 0.75, 0.7491, 0.7484, 0.75, 0.7443, 0.75, 0.7443, 0.625, 0.7444, 0.625, 0.7388, 0.7491, 0.7484, 0.625, 0.75, 0.625, 0.7444, 0.5, 0.01061, 0.625, 0.1997, 0.625, 0.01117, 0.625, 0.7317, 0.75, 0.5466, 0.75, 0.7394, 0.625, 0.1997, 0.5, 0.01061, 0.625, 0.01117, 0.375, 0.7353, 0.25, 0.5466, 0.375, 0.641, 0.25, 0.5466, 0.375, 0.7317, 0.375, 0.5503, 0.125, 0.5503, 0.25, 0.7394, 0.25, 0.5466, 0.75, 0.7394, 0.875, 0.5503, 0.75, 0.5466, 0.875, 0.5503, 0.75, 0.7394, 0.75, 0.5466, 0.375, 0.5195, 0.25, 0.5197, 0.25, 0.5054, 0.375, 0.5195, 0.375, 0.539, 0.25, 0.5351, 0.25, 0.5197, 0.25, 0.5351, 0.125, 0.539, 0.25, 0.5197, 0.125, 0.5195, 0.125, 0.5, 0.25, 0.7394, 0.125, 0.7388, 0.125, 0.5503, 0.625, 0.75, 0.7491, 0.7484, 0.7457, 0.7498, 0.7491, 0.7484, 0.875, 0.75, 0.8368, 0.75, 0.7457, 0.7498, 0.8368, 0.75, 0.8333, 0.75, 0.625, 0.75, 0.7457, 0.7498, 0.7448, 0.75, 0.5127, 0.0, 0.5434, 0.0, 0.625, 0.0, 0.5, 0.0, 0.5434, 0.0, 0.5127, 0.0, 0.2509, 0.7484, 0.2543, 0.7498, 0.1632, 0.75, 0.375, 0.75, 0.375, 0.75, 0.2543, 0.7498, 0.375, 0.75, 0.375, 0.75, 0.2552, 0.75, 0.2543, 0.7498, 0.2552, 0.75, 0.1667, 0.75, 0.375, 0.5, 0.25, 0.5054, 0.25, 0.5005, 0.25, 0.5054, 0.125, 0.5, 0.125, 0.5, 0.125, 0.5, 0.125, 0.5, 0.25, 0.5, 0.25, 0.5005, 0.25, 0.5, 0.375, 0.5, 0.4382, 0.2504, 0.4998, 0.2533, 0.4999, 0.2847, 0.4607, 0.2453, 0.4997, 0.249, 0.4998, 0.2533, 0.4998, 0.2533, 0.4997, 0.249, 0.5387, 0.2453, 0.4999, 0.2847, 0.4998, 0.2533, 0.5614, 0.2504, 0.625, 0.25, 0.5614, 0.2504, 0.5915, 0.2491, 0.5387, 0.2453, 0.5827, 0.2442, 0.5915, 0.2491, 0.625, 0.25, 0.625, 0.25, 0.5915, 0.2491, 0.4609, 0.2145, 0.5, 0.2102, 0.5, 0.2131, 0.539, 0.2145, 0.5208, 0.2177, 0.5, 0.2131, 0.5208, 0.2177, 0.5147, 0.2208, 0.4999, 0.2186, 0.479, 0.2177, 0.5, 0.2131, 0.4999, 0.2186, 0.4609, 0.2145, 0.4555, 0.2304, 0.42, 0.2304, 0.4555, 0.2304, 0.4607, 0.2453, 0.417, 0.2442, 0.42, 0.2304, 0.417, 0.2442, 0.375, 0.25, 0.4171, 0.2155, 0.42, 0.2304, 0.375, 0.2305, 0.5616, 0.2057, 0.539, 0.2145, 0.5, 0.2102, 0.5, 0.2102, 0.4609, 0.2145, 0.4384, 0.2057, 0.625, 0.2305, 0.5798, 0.2304, 0.5829, 0.2155, 0.625, 0.25, 0.5827, 0.2442, 0.5798, 0.2304, 0.5827, 0.2442, 0.5387, 0.2453, 0.5441, 0.2304, 0.5798, 0.2304, 0.5441, 0.2304, 0.539, 0.2145, 0.375, 0.25, 0.417, 0.2442, 0.4083, 0.2491, 0.4607, 0.2453, 0.4382, 0.2504, 0.4083, 0.2491, 0.375, 0.25, 0.375, 0.25, 0.4083, 0.2491, 0.375, 0.539, 0.375, 0.5446, 0.25, 0.5466, 0.25, 0.5351, 0.25, 0.5466, 0.125, 0.5446, 0.875, 0.5446, 0.75, 0.5466, 0.75, 0.5351, 0.75, 0.5466, 0.625, 0.5446, 0.625, 0.539, 0.4849, 0.2403, 0.4817, 0.2305, 0.4998, 0.2305, 0.4817, 0.2305, 0.4851, 0.2208, 0.4999, 0.2186, 0.4999, 0.2186, 0.5147, 0.2208, 0.5178, 0.2305, 0.4998, 0.2305, 0.5178, 0.2305, 0.5145, 0.2403, 0.539, 0.2145, 0.5616, 0.2057, 0.5916, 0.2081, 0.625, 0.2054, 0.5916, 0.2081, 0.5616, 0.2057, 0.625, 0.211, 0.5829, 0.2155, 0.5916, 0.2081, 0.4384, 0.2057, 0.4084, 0.2081, 0.375, 0.2054, 0.4609, 0.2145, 0.4171, 0.2155, 0.4084, 0.2081, 0.375, 0.211, 0.375, 0.2054, 0.4084, 0.2081, 0.4997, 0.249, 0.4996, 0.2477, 0.5205, 0.2431, 0.4997, 0.249, 0.4607, 0.2453, 0.4788, 0.2431, 0.4996, 0.2477, 0.4788, 0.2431, 0.4849, 0.2403, 0.4996, 0.2477, 0.4996, 0.2424, 0.5145, 0.2403, 0.5441, 0.2304, 0.5279, 0.2305, 0.5208, 0.2177, 0.5387, 0.2453, 0.5205, 0.2431, 0.5279, 0.2305, 0.5205, 0.2431, 0.5145, 0.2403, 0.5178, 0.2305, 0.5279, 0.2305, 0.5178, 0.2305, 0.5147, 0.2208, 0.4607, 0.2453, 0.4555, 0.2304, 0.4716, 0.2305, 0.4555, 0.2304, 0.4609, 0.2145, 0.479, 0.2177, 0.4716, 0.2305, 0.479, 0.2177, 0.4851, 0.2208, 0.4788, 0.2431, 0.4716, 0.2305, 0.4817, 0.2305, 0.125, 0.75, 0.125, 0.75, 0.125, 0.75, 0.125, 0.75, 0.125, 0.75, 0.125, 0.75, 0.125, 0.75, 0.125, 0.75, 0.125, 0.75, 0.125, 0.75, 0.125, 0.75, 0.125, 0.75, 0.8368, 0.75, 0.8707, 0.75, 0.8698, 0.75, 0.875, 0.75, 0.875, 0.75, 0.8707, 0.75, 0.875, 0.75, 0.875, 0.75, 0.875, 0.75, 0.8707, 0.75, 0.875, 0.75, 0.875, 0.75, 0.1302, 0.75, 0.1293, 0.75, 0.125, 0.75, 0.1667, 0.75, 0.1632, 0.75, 0.1293, 0.75, 0.1632, 0.75, 0.125, 0.75, 0.125, 0.75, 0.125, 0.75, 0.1293, 0.75, 0.125, 0.75, 0.5, 0.001552, 0.5012, 0.0001552, 0.625, 0.0, 0.5, 0.001552, 0.375, 0.0, 0.375, 0.0, 0.5012, 0.0001552, 0.375, 0.0, 0.375, 0.0, 0.5012, 0.0001552, 0.5127, 0.0, 0.625, 0.0, 0.625, 0.0, 0.625, 0.005586, 0.5, 0.005686, 0.625, 0.01117, 0.5, 0.01061, 0.5, 0.005686, 0.5, 0.005686, 0.5, 0.01061, 0.375, 0.01117, 0.5, 0.005686, 0.375, 0.005586, 0.375, 0.0, 0.875, 0.75, 0.875, 0.75, 0.875, 0.75, 0.875, 0.75, 0.875, 0.75, 0.875, 0.75, 0.875, 0.75, 0.875, 0.75, 0.875, 0.75, 0.875, 0.75, 0.875, 0.75, 0.875, 0.75, 0.2552, 0.75, 0.2543, 0.75, 0.1632, 0.75, 0.375, 0.75, 0.375, 0.75, 0.2543, 0.75, 0.375, 0.75, 0.375, 0.75, 0.25, 0.75, 0.2543, 0.75, 0.25, 0.75, 0.125, 0.75, 0.8333, 0.75, 0.8698, 0.75, 0.8707, 0.75, 0.8698, 0.75, 0.875, 0.75, 0.875, 0.75, 0.875, 0.75, 0.875, 0.75, 0.875, 0.75, 0.8368, 0.75, 0.8707, 0.75, 0.875, 0.75, 0.625, 0.75, 0.7448, 0.75, 0.7457, 0.75, 0.7448, 0.75, 0.8333, 0.75, 0.8368, 0.75, 0.7457, 0.75, 0.8368, 0.75, 0.875, 0.75, 0.625, 0.75, 0.7457, 0.75, 0.75, 0.75, 0.375, 0.1997, 0.375, 0.01117, 0.5, 0.01061, 0.375, 0.25, 0.375, 0.375, 0.5, 0.375, 0.375, 0.375, 0.375, 0.5, 0.5, 0.5, 0.5, 0.5, 0.625, 0.5, 0.625, 0.375, 0.5, 0.375, 0.625, 0.375, 0.625, 0.25, 0.875, 0.5, 0.75, 0.5, 0.75, 0.5, 0.875, 0.5, 0.875, 0.5, 0.75, 0.5, 0.75, 0.5, 0.75, 0.5, 0.625, 0.5, 0.75, 0.5, 0.625, 0.5, 0.625, 0.5, 0.125, 0.75, 0.125, 0.75, 0.1293, 0.75, 0.125, 0.75, 0.125, 0.75, 0.125, 0.75, 0.1293, 0.75, 0.125, 0.75, 0.125, 0.75, 0.1632, 0.75, 0.1293, 0.75, 0.1302, 0.75, 0.875, 0.5, 0.75, 0.5, 0.75, 0.5191, 0.75, 0.5, 0.625, 0.5, 0.625, 0.5195, 0.625, 0.5195, 0.625, 0.539, 0.75, 0.5351, 0.75, 0.5191, 0.75, 0.5351, 0.875, 0.539, 0.75, 0.7394, 0.75, 0.7445, 0.875, 0.7444, 0.625, 0.7388, 0.625, 0.7444, 0.75, 0.7445, 0.625, 0.7444, 0.625, 0.75, 0.75, 0.75, 0.75, 0.7445, 0.75, 0.75, 0.875, 0.75, 0.375, 0.7388, 0.25, 0.7394, 0.25, 0.7445, 0.25, 0.7394, 0.125, 0.7388, 0.125, 0.7444, 0.25, 0.7445, 0.125, 0.7444, 0.125, 0.75, 0.375, 0.7444, 0.25, 0.7445, 0.25, 0.75, 0.25, 0.5, 0.25, 0.5191, 0.375, 0.5195, 0.125, 0.5, 0.125, 0.5195, 0.25, 0.5191, 0.25, 0.5191, 0.125, 0.5195, 0.125, 0.539, 0.375, 0.5195, 0.25, 0.5191, 0.25, 0.5351, 0.375, 0.1997, 0.5, 0.2031, 0.5, 0.01061, 0.625, 0.75, 0.625, 0.75, 0.7457, 0.75, 0.625, 0.75, 0.625, 0.75, 0.7448, 0.75, 0.7457, 0.75, 0.7448, 0.75, 0.8333, 0.75, 0.75, 0.75, 0.7457, 0.75, 0.8368, 0.75, 0.625, 0.0, 0.5434, 0.0, 0.5127, 0.0, 0.5127, 0.0, 0.5434, 0.0, 0.5, 0.0, 0.1632, 0.75, 0.2543, 0.75, 0.25, 0.75, 0.1667, 0.75, 0.2552, 0.75, 0.2543, 0.75, 0.2552, 0.75, 0.375, 0.75, 0.375, 0.75, 0.2543, 0.75, 0.375, 0.75, 0.375, 0.75, 0.375, 0.5, 0.375, 0.5, 0.25, 0.5, 0.375, 0.5, 0.25, 0.5, 0.25, 0.5, 0.25, 0.5, 0.125, 0.5, 0.125, 0.5, 0.25, 0.5, 0.25, 0.5, 0.125, 0.5, 0.5, 0.25, 0.4998, 0.25, 0.4391, 0.25, 0.5, 0.25, 0.625, 0.25, 0.5605, 0.25, 0.4998, 0.25, 0.5605, 0.25, 0.5292, 0.25, 0.4998, 0.25, 0.4996, 0.2497, 0.4699, 0.25, 0.625, 0.25, 0.625, 0.25, 0.5905, 0.25, 0.625, 0.25, 0.5771, 0.25, 0.5905, 0.25, 0.5292, 0.25, 0.5605, 0.25, 0.5905, 0.25, 0.4703, 0.211, 0.4785, 0.2164, 0.5, 0.2121, 0.4785, 0.2164, 0.4703, 0.211, 0.5, 0.211, 0.5, 0.211, 0.5296, 0.211, 0.5213, 0.2164, 0.5, 0.2121, 0.5213, 0.2164, 0.5296, 0.211, 0.4703, 0.211, 0.4182, 0.2153, 0.4221, 0.2309, 0.4182, 0.2153, 0.375, 0.211, 0.375, 0.2305, 0.4221, 0.2309, 0.375, 0.2305, 0.375, 0.25, 0.4701, 0.2305, 0.4221, 0.2309, 0.4225, 0.25, 0.4392, 0.2054, 0.4703, 0.211, 0.5, 0.211, 0.5608, 0.2054, 0.5, 0.2031, 0.5, 0.211, 0.5817, 0.2153, 0.5776, 0.2309, 0.625, 0.2305, 0.5296, 0.211, 0.5294, 0.2305, 0.5776, 0.2309, 0.5294, 0.2305, 0.5292, 0.25, 0.5771, 0.25, 0.5776, 0.2309, 0.5771, 0.25, 0.625, 0.25, 0.375, 0.25, 0.375, 0.25, 0.4092, 0.25, 0.375, 0.25, 0.4391, 0.25, 0.4092, 0.25, 0.4699, 0.25, 0.4225, 0.25, 0.4092, 0.25, 0.375, 0.539, 0.25, 0.5351, 0.25, 0.5466, 0.25, 0.5351, 0.125, 0.539, 0.125, 0.5446, 0.75, 0.5351, 0.75, 0.5466, 0.875, 0.5446, 0.625, 0.539, 0.625, 0.5446, 0.75, 0.5466, 0.4699, 0.25, 0.4996, 0.25, 0.4998, 0.2305, 0.5292, 0.25, 0.5294, 0.2305, 0.4998, 0.2305, 0.5294, 0.2305, 0.5296, 0.211, 0.5, 0.211, 0.4701, 0.2305, 0.4998, 0.2305, 0.5, 0.211, 0.5296, 0.211, 0.5817, 0.2153, 0.5913, 0.208, 0.625, 0.211, 0.625, 0.2054, 0.5913, 0.208, 0.5608, 0.2054, 0.5913, 0.208, 0.625, 0.2054, 0.375, 0.2054, 0.4087, 0.208, 0.4392, 0.2054, 0.375, 0.211, 0.4182, 0.2153, 0.4087, 0.208, 0.4703, 0.211, 0.4392, 0.2054, 0.4087, 0.208, 0.521, 0.2446, 0.4996, 0.2489, 0.4996, 0.2497, 0.5292, 0.25, 0.4996, 0.25, 0.4996, 0.2489, 0.4996, 0.2489, 0.4996, 0.25, 0.4699, 0.25, 0.4996, 0.2497, 0.4996, 0.2489, 0.4782, 0.2446, 0.5213, 0.2164, 0.5278, 0.2305, 0.5294, 0.2305, 0.5296, 0.211, 0.5294, 0.2305, 0.5278, 0.2305, 0.5294, 0.2305, 0.5292, 0.25, 0.521, 0.2446, 0.5278, 0.2305, 0.521, 0.2446, 0.5292, 0.25, 0.4699, 0.25, 0.4782, 0.2446, 0.4718, 0.2305, 0.4782, 0.2446, 0.4699, 0.25, 0.4701, 0.2305, 0.4718, 0.2305, 0.4701, 0.2305, 0.4703, 0.211, 0.4701, 0.2305, 0.4718, 0.2305, 0.4785, 0.2164, 0.125, 0.75, 0.125, 0.75, 0.125, 0.75, 0.125, 0.75, 0.125, 0.75, 0.125, 0.75, 0.125, 0.75, 0.125, 0.75, 0.125, 0.75, 0.125, 0.75, 0.125, 0.75, 0.125, 0.75, 0.8698, 0.75, 0.8707, 0.75, 0.8368, 0.75, 0.875, 0.75, 0.875, 0.75, 0.8707, 0.75, 0.875, 0.75, 0.875, 0.75, 0.875, 0.75, 0.8707, 0.75, 0.875, 0.75, 0.875, 0.75, 0.125, 0.75, 0.1293, 0.75, 0.1302, 0.75, 0.125, 0.75, 0.125, 0.75, 0.125, 0.75, 0.125, 0.75, 0.125, 0.75, 0.1632, 0.75, 0.1293, 0.75, 0.1632, 0.75, 0.1667, 0.75, 0.625, 0.0, 0.5012, 0.0, 0.5, 0.0, 0.625, 0.0, 0.5127, 0.0, 0.5012, 0.0, 0.5012, 0.0, 0.5127, 0.0, 0.375, 0.0, 0.5, 0.0, 0.5012, 0.0, 0.375, 0.0, 0.625, 0.0, 0.5, 0.0, 0.5, 0.00553, 0.375, 0.0, 0.375, 0.005586, 0.5, 0.00553, 0.5, 0.00553, 0.375, 0.005586, 0.375, 0.01117, 0.5, 0.00553, 0.5, 0.01061, 0.625, 0.01117, 0.625, 0.7353, 0.75, 0.7394, 0.75, 0.5466, 0.875, 0.75, 0.875, 0.75, 0.875, 0.75, 0.875, 0.75, 0.875, 0.75, 0.875, 0.75, 0.875, 0.75, 0.875, 0.75, 0.875, 0.75, 0.875, 0.75, 0.875, 0.75, 0.875, 0.75, 0.1632, 0.75, 0.2543, 0.75, 0.2552, 0.75, 0.125, 0.75, 0.25, 0.75, 0.2543, 0.75, 0.25, 0.75, 0.375, 0.75, 0.375, 0.75, 0.2543, 0.75, 0.375, 0.75, 0.375, 0.75, 0.8333, 0.75, 0.8368, 0.75, 0.8707, 0.75, 0.8368, 0.75, 0.875, 0.75, 0.875, 0.75, 0.875, 0.75, 0.875, 0.75, 0.875, 0.75, 0.8698, 0.75, 0.8707, 0.75, 0.875, 0.75, 0.625, 0.75, 0.625, 0.75, 0.7457, 0.75, 0.625, 0.75, 0.625, 0.75, 0.75, 0.75, 0.7457, 0.75, 0.75, 0.75, 0.875, 0.75, 0.7448, 0.75, 0.7457, 0.75, 0.8368, 0.75, 0.5, 0.01061, 0.5, 0.2031, 0.625, 0.1997, 0.625, 0.7317, 0.625, 0.5503, 0.75, 0.5466, 0.625, 0.1997, 0.5, 0.2031, 0.5, 0.01061, 0.375, 0.7353, 0.25, 0.7394, 0.25, 0.5466, 0.25, 0.5466, 0.25, 0.7394, 0.375, 0.7317, 0.125, 0.5503, 0.125, 0.7388, 0.25, 0.7394, 0.75, 0.7394, 0.875, 0.7388, 0.875, 0.5503, 0.875, 0.5503, 0.875, 0.7388, 0.75, 0.7394])
me_cube_001.materials.append(mat_wood)
me_cube_001.materials.append(mat_metal)
me_cube_001.materials.append(mat_feather)
me_cube_001.update()

# ---- objects
ob_cube = bpy.data.objects.new('Cube', me_cube_001)

# ---- transforms, parenting, visibility, modifiers, constraints
ob_cube.location = (0.0, 0.0, 0.0)

# ---- collection membership
col_collection.objects.link(ob_cube)

# ---- scene / render settings (as saved in the file)
scene.frame_start = 1; scene.frame_end = 250; scene.frame_set(1)
scene.render.engine = 'BLENDER_EEVEE_NEXT'
scene.render.bake_bias = 0.0
scene.render.bake_samples = 0
scene.cycles.sampling_pattern = 'TABULATED_SOBOL'
scene.eevee.use_volume_custom_range = False
bpy.context.view_layer.update()

# ---- added for rendering (the .blend has no active camera and no usable light): camera, sun
cam_auto = bpy.data.cameras.new('AutoCamera')
cam_auto.lens = 50.0
cam_auto.sensor_width = 36.0
cam_auto.clip_end = 1000.0
ob_auto_camera = bpy.data.objects.new('AutoCamera', cam_auto)
scene.collection.objects.link(ob_auto_camera)
ob_auto_camera.location = (8.3049, -9.87186, 6.64396)
ob_auto_camera.rotation_euler = (1.09748, -7.21219e-08, 0.694738)
scene.camera = ob_auto_camera
light_auto_sun = bpy.data.lights.new('AutoSun', 'SUN')
light_auto_sun.energy = 3.0
light_auto_sun.angle = 0.0523599
ob_auto_sun = bpy.data.objects.new('AutoSun', light_auto_sun)
scene.collection.objects.link(ob_auto_sun)
ob_auto_sun.rotation_euler = (0.872665, 0.174533, 0.523599)
bpy.context.view_layer.update()
